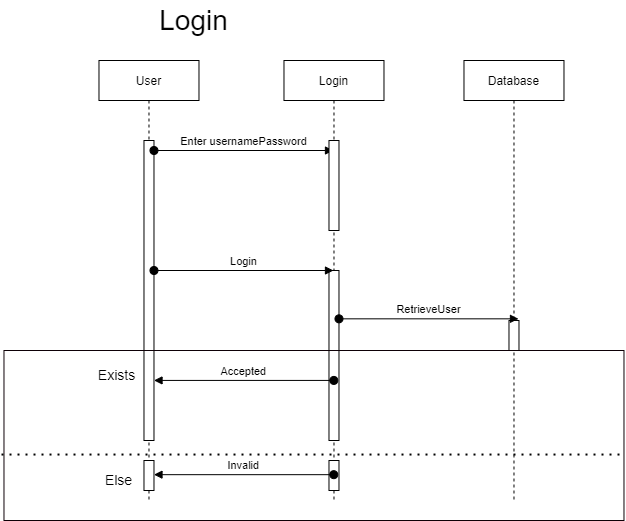

The diagram above was exported from draw.io. Its source (the exported page's mxGraphModel, read from the mxfile embedded in the PNG):
<mxGraphModel dx="723" dy="786" grid="1" gridSize="10" guides="1" tooltips="1" connect="1" arrows="1" fold="1" page="1" pageScale="1" pageWidth="827" pageHeight="1169" math="0" shadow="0">
  <root>
    <mxCell id="GASx9dBI-CSVs9i1eu0i-0" />
    <mxCell id="GASx9dBI-CSVs9i1eu0i-1" parent="GASx9dBI-CSVs9i1eu0i-0" />
    <mxCell id="GASx9dBI-CSVs9i1eu0i-2" value="Login" style="text;html=1;align=center;verticalAlign=middle;resizable=0;points=[];autosize=1;strokeColor=none;fillColor=none;fontSize=28;" vertex="1" parent="GASx9dBI-CSVs9i1eu0i-1">
      <mxGeometry x="1352.48" y="50" width="80" height="40" as="geometry" />
    </mxCell>
    <mxCell id="GASx9dBI-CSVs9i1eu0i-3" value="User" style="shape=umlLifeline;perimeter=lifelinePerimeter;container=1;collapsible=0;recursiveResize=0;rounded=0;shadow=0;strokeWidth=1;" vertex="1" parent="GASx9dBI-CSVs9i1eu0i-1">
      <mxGeometry x="1297.48" y="110" width="100" height="440" as="geometry" />
    </mxCell>
    <mxCell id="GASx9dBI-CSVs9i1eu0i-4" value="" style="points=[];perimeter=orthogonalPerimeter;rounded=0;shadow=0;strokeWidth=1;" vertex="1" parent="GASx9dBI-CSVs9i1eu0i-1">
      <mxGeometry x="1342.48" y="190" width="10" height="300" as="geometry" />
    </mxCell>
    <mxCell id="GASx9dBI-CSVs9i1eu0i-5" value="Enter usernamePassword" style="verticalAlign=bottom;startArrow=oval;endArrow=block;startSize=8;shadow=0;strokeWidth=1;exitX=1.441;exitY=0.068;exitDx=0;exitDy=0;exitPerimeter=0;" edge="1" parent="GASx9dBI-CSVs9i1eu0i-1" target="GASx9dBI-CSVs9i1eu0i-6">
      <mxGeometry relative="1" as="geometry">
        <mxPoint x="1352.48" y="199.9999999999999" as="sourcePoint" />
        <mxPoint x="1488.07" y="199.9999999999999" as="targetPoint" />
      </mxGeometry>
    </mxCell>
    <mxCell id="GASx9dBI-CSVs9i1eu0i-6" value="Login" style="shape=umlLifeline;perimeter=lifelinePerimeter;container=1;collapsible=0;recursiveResize=0;rounded=0;shadow=0;strokeWidth=1;" vertex="1" parent="GASx9dBI-CSVs9i1eu0i-1">
      <mxGeometry x="1482.48" y="110" width="100" height="440" as="geometry" />
    </mxCell>
    <mxCell id="GASx9dBI-CSVs9i1eu0i-7" value="" style="points=[];perimeter=orthogonalPerimeter;rounded=0;shadow=0;strokeWidth=1;" vertex="1" parent="GASx9dBI-CSVs9i1eu0i-6">
      <mxGeometry x="45" y="80" width="10" height="90" as="geometry" />
    </mxCell>
    <mxCell id="GASx9dBI-CSVs9i1eu0i-8" value="" style="points=[];perimeter=orthogonalPerimeter;rounded=0;shadow=0;strokeWidth=1;" vertex="1" parent="GASx9dBI-CSVs9i1eu0i-6">
      <mxGeometry x="45" y="210" width="10" height="170" as="geometry" />
    </mxCell>
    <mxCell id="GASx9dBI-CSVs9i1eu0i-9" value="Login" style="verticalAlign=bottom;startArrow=oval;endArrow=block;startSize=8;shadow=0;strokeWidth=1;exitX=1.441;exitY=0.068;exitDx=0;exitDy=0;exitPerimeter=0;" edge="1" parent="GASx9dBI-CSVs9i1eu0i-1">
      <mxGeometry relative="1" as="geometry">
        <mxPoint x="1352.48" y="320" as="sourcePoint" />
        <mxPoint x="1531.98" y="320" as="targetPoint" />
      </mxGeometry>
    </mxCell>
    <mxCell id="GASx9dBI-CSVs9i1eu0i-10" value="Database" style="shape=umlLifeline;perimeter=lifelinePerimeter;container=1;collapsible=0;recursiveResize=0;rounded=0;shadow=0;strokeWidth=1;" vertex="1" parent="GASx9dBI-CSVs9i1eu0i-1">
      <mxGeometry x="1662.48" y="110" width="100" height="440" as="geometry" />
    </mxCell>
    <mxCell id="GASx9dBI-CSVs9i1eu0i-11" value="" style="points=[];perimeter=orthogonalPerimeter;rounded=0;shadow=0;strokeWidth=1;" vertex="1" parent="GASx9dBI-CSVs9i1eu0i-10">
      <mxGeometry x="45" y="260" width="10" height="30" as="geometry" />
    </mxCell>
    <mxCell id="GASx9dBI-CSVs9i1eu0i-12" value="RetrieveUser" style="verticalAlign=bottom;startArrow=oval;endArrow=block;startSize=8;shadow=0;strokeWidth=1;exitX=1.441;exitY=0.068;exitDx=0;exitDy=0;exitPerimeter=0;" edge="1" parent="GASx9dBI-CSVs9i1eu0i-10">
      <mxGeometry relative="1" as="geometry">
        <mxPoint x="-125" y="258.33000000000027" as="sourcePoint" />
        <mxPoint x="54.5" y="258.33000000000027" as="targetPoint" />
      </mxGeometry>
    </mxCell>
    <mxCell id="GASx9dBI-CSVs9i1eu0i-13" value="" style="rounded=0;whiteSpace=wrap;html=1;fontSize=28;strokeColor=#0D0006;fillColor=none;" vertex="1" parent="GASx9dBI-CSVs9i1eu0i-1">
      <mxGeometry x="1202.48" y="400" width="620" height="170" as="geometry" />
    </mxCell>
    <mxCell id="GASx9dBI-CSVs9i1eu0i-14" value="Accepted" style="verticalAlign=bottom;startArrow=oval;endArrow=block;startSize=8;shadow=0;strokeWidth=1;exitX=0.532;exitY=0.176;exitDx=0;exitDy=0;exitPerimeter=0;entryX=0.242;entryY=0.176;entryDx=0;entryDy=0;entryPerimeter=0;" edge="1" parent="GASx9dBI-CSVs9i1eu0i-1" source="GASx9dBI-CSVs9i1eu0i-13" target="GASx9dBI-CSVs9i1eu0i-13">
      <mxGeometry relative="1" as="geometry">
        <mxPoint x="2032.48" y="260.0000000000002" as="sourcePoint" />
        <mxPoint x="2211.98" y="260.0000000000002" as="targetPoint" />
      </mxGeometry>
    </mxCell>
    <mxCell id="GASx9dBI-CSVs9i1eu0i-15" value="" style="endArrow=none;dashed=1;html=1;dashPattern=1 3;strokeWidth=2;rounded=0;fontSize=28;exitX=-0.004;exitY=0.612;exitDx=0;exitDy=0;exitPerimeter=0;entryX=1;entryY=0.612;entryDx=0;entryDy=0;entryPerimeter=0;" edge="1" parent="GASx9dBI-CSVs9i1eu0i-1" source="GASx9dBI-CSVs9i1eu0i-13" target="GASx9dBI-CSVs9i1eu0i-13">
      <mxGeometry width="50" height="50" relative="1" as="geometry">
        <mxPoint x="1522.48" y="310" as="sourcePoint" />
        <mxPoint x="1572.48" y="260" as="targetPoint" />
      </mxGeometry>
    </mxCell>
    <mxCell id="GASx9dBI-CSVs9i1eu0i-16" value="" style="points=[];perimeter=orthogonalPerimeter;rounded=0;shadow=0;strokeWidth=1;" vertex="1" parent="GASx9dBI-CSVs9i1eu0i-1">
      <mxGeometry x="1342.48" y="510" width="10" height="30" as="geometry" />
    </mxCell>
    <mxCell id="GASx9dBI-CSVs9i1eu0i-17" value="" style="points=[];perimeter=orthogonalPerimeter;rounded=0;shadow=0;strokeWidth=1;" vertex="1" parent="GASx9dBI-CSVs9i1eu0i-1">
      <mxGeometry x="1527.48" y="510" width="10" height="30" as="geometry" />
    </mxCell>
    <mxCell id="GASx9dBI-CSVs9i1eu0i-18" value="Invalid" style="verticalAlign=bottom;startArrow=oval;endArrow=block;startSize=8;shadow=0;strokeWidth=1;exitX=0.532;exitY=0.176;exitDx=0;exitDy=0;exitPerimeter=0;entryX=0.242;entryY=0.176;entryDx=0;entryDy=0;entryPerimeter=0;" edge="1" parent="GASx9dBI-CSVs9i1eu0i-1">
      <mxGeometry relative="1" as="geometry">
        <mxPoint x="1532.2800000000002" y="524.1700000000001" as="sourcePoint" />
        <mxPoint x="1352.48" y="524.1700000000001" as="targetPoint" />
      </mxGeometry>
    </mxCell>
    <mxCell id="GASx9dBI-CSVs9i1eu0i-19" value="&lt;font style=&quot;font-size: 14px&quot;&gt;Exists&lt;/font&gt;" style="text;html=1;align=center;verticalAlign=middle;resizable=0;points=[];autosize=1;strokeColor=none;fillColor=none;fontSize=28;" vertex="1" parent="GASx9dBI-CSVs9i1eu0i-1">
      <mxGeometry x="1290" y="400" width="50" height="40" as="geometry" />
    </mxCell>
    <mxCell id="GASx9dBI-CSVs9i1eu0i-20" value="Else" style="text;html=1;align=center;verticalAlign=middle;resizable=0;points=[];autosize=1;strokeColor=none;fillColor=none;fontSize=14;" vertex="1" parent="GASx9dBI-CSVs9i1eu0i-1">
      <mxGeometry x="1297.48" y="520" width="40" height="20" as="geometry" />
    </mxCell>
  </root>
</mxGraphModel>